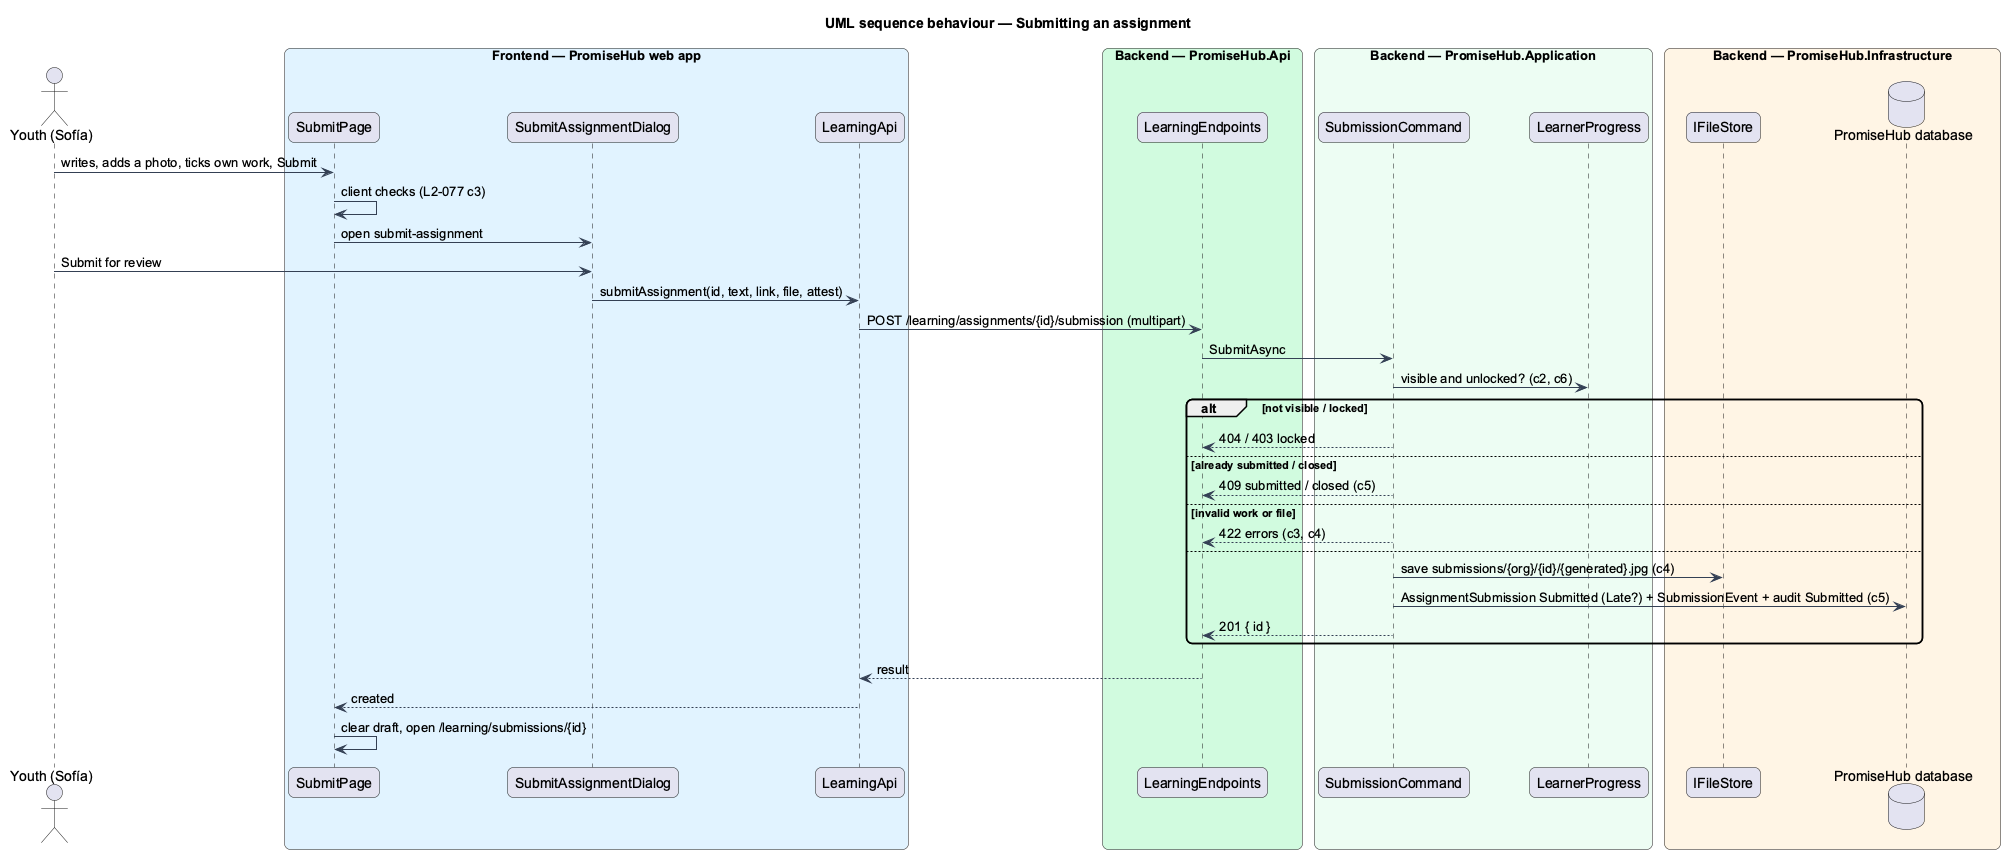

The diagram above was rendered by PlantUML. Its source (embedded in the PNG):
@startuml
title UML sequence behaviour — Submitting an assignment
skinparam backgroundColor #FFFFFF
skinparam shadowing false
skinparam roundcorner 12
skinparam defaultFontName Arial
skinparam ArrowColor #344054
actor "Youth (Sofía)" as actor
box "Frontend — PromiseHub web app" #E0F2FE
  participant "SubmitPage" as page
  participant "SubmitAssignmentDialog" as dlg
  participant "LearningApi" as lapi
end box
box "Backend — PromiseHub.Api" #D1FADF
  participant "LearningEndpoints" as ep
end box
box "Backend — PromiseHub.Application" #ECFDF3
  participant "SubmissionCommand" as h
  participant "LearnerProgress" as prog
end box
box "Backend — PromiseHub.Infrastructure" #FFF4E5
  participant "IFileStore" as fs
  database "PromiseHub database" as db
end box
actor -> page : writes, adds a photo, ticks own work, Submit
page -> page : client checks (L2-077 c3)
page -> dlg : open submit-assignment
actor -> dlg : Submit for review
dlg -> lapi : submitAssignment(id, text, link, file, attest)
lapi -> ep : POST /learning/assignments/{id}/submission (multipart)
ep -> h : SubmitAsync
h -> prog : visible and unlocked? (c2, c6)
alt not visible / locked
  h --> ep : 404 / 403 locked
else already submitted / closed
  h --> ep : 409 submitted / closed (c5)
else invalid work or file
  h --> ep : 422 errors (c3, c4)
else
  h -> fs : save submissions/{org}/{id}/{generated}.jpg (c4)
  h -> db : AssignmentSubmission Submitted (Late?) + SubmissionEvent + audit Submitted (c5)
  h --> ep : 201 { id }
end
ep --> lapi : result
lapi --> page : created
page -> page : clear draft, open /learning/submissions/{id}
@enduml